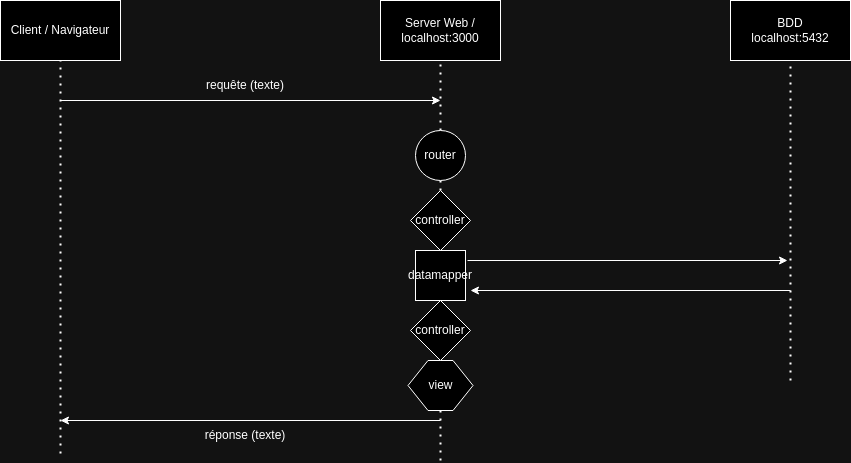

The diagram above was exported from draw.io. Its source (the exported page's mxGraphModel, read from the mxfile embedded in the PNG):
<mxGraphModel dx="1096" dy="599" grid="1" gridSize="10" guides="1" tooltips="1" connect="1" arrows="1" fold="1" page="1" pageScale="1" pageWidth="827" pageHeight="1169" math="0" shadow="0">
  <root>
    <mxCell id="0" />
    <mxCell id="1" parent="0" />
    <mxCell id="Nty3IZaEduha1EZzI3Mc-1" value="Client / Navigateur" style="rounded=0;whiteSpace=wrap;html=1;" parent="1" vertex="1">
      <mxGeometry x="40" y="40" width="120" height="60" as="geometry" />
    </mxCell>
    <mxCell id="Nty3IZaEduha1EZzI3Mc-2" value="" style="endArrow=none;dashed=1;html=1;dashPattern=1 3;strokeWidth=2;rounded=0;entryX=0.5;entryY=1;entryDx=0;entryDy=0;" parent="1" target="Nty3IZaEduha1EZzI3Mc-1" edge="1">
      <mxGeometry width="50" height="50" relative="1" as="geometry">
        <mxPoint x="100" y="493" as="sourcePoint" />
        <mxPoint x="440" y="230" as="targetPoint" />
      </mxGeometry>
    </mxCell>
    <mxCell id="Nty3IZaEduha1EZzI3Mc-3" value="Server Web / localhost:3000" style="rounded=0;whiteSpace=wrap;html=1;" parent="1" vertex="1">
      <mxGeometry x="420" y="40" width="120" height="60" as="geometry" />
    </mxCell>
    <mxCell id="Nty3IZaEduha1EZzI3Mc-4" value="" style="endArrow=none;dashed=1;html=1;dashPattern=1 3;strokeWidth=2;rounded=0;entryX=0.5;entryY=1;entryDx=0;entryDy=0;" parent="1" source="c3W2DeyBrpa-Y8xSg3CN-1" target="Nty3IZaEduha1EZzI3Mc-3" edge="1">
      <mxGeometry width="50" height="50" relative="1" as="geometry">
        <mxPoint x="480" y="400" as="sourcePoint" />
        <mxPoint x="820" y="230" as="targetPoint" />
      </mxGeometry>
    </mxCell>
    <mxCell id="Nty3IZaEduha1EZzI3Mc-5" value="" style="endArrow=classic;html=1;rounded=0;" parent="1" edge="1">
      <mxGeometry width="50" height="50" relative="1" as="geometry">
        <mxPoint x="100" y="140" as="sourcePoint" />
        <mxPoint x="480" y="140" as="targetPoint" />
      </mxGeometry>
    </mxCell>
    <mxCell id="Nty3IZaEduha1EZzI3Mc-6" value="requête (texte)" style="text;html=1;strokeColor=none;fillColor=none;align=center;verticalAlign=middle;whiteSpace=wrap;rounded=0;" parent="1" vertex="1">
      <mxGeometry x="210" y="110" width="150" height="30" as="geometry" />
    </mxCell>
    <mxCell id="Nty3IZaEduha1EZzI3Mc-8" value="" style="endArrow=classic;html=1;rounded=0;" parent="1" edge="1">
      <mxGeometry width="50" height="50" relative="1" as="geometry">
        <mxPoint x="480" y="460" as="sourcePoint" />
        <mxPoint x="100" y="460" as="targetPoint" />
      </mxGeometry>
    </mxCell>
    <mxCell id="Nty3IZaEduha1EZzI3Mc-9" value="réponse (texte)" style="text;html=1;strokeColor=none;fillColor=none;align=center;verticalAlign=middle;whiteSpace=wrap;rounded=0;" parent="1" vertex="1">
      <mxGeometry x="200" y="460" width="170" height="30" as="geometry" />
    </mxCell>
    <mxCell id="c3W2DeyBrpa-Y8xSg3CN-2" value="" style="endArrow=none;dashed=1;html=1;dashPattern=1 3;strokeWidth=2;rounded=0;entryX=0.5;entryY=1;entryDx=0;entryDy=0;" parent="1" source="c3W2DeyBrpa-Y8xSg3CN-3" target="c3W2DeyBrpa-Y8xSg3CN-1" edge="1">
      <mxGeometry width="50" height="50" relative="1" as="geometry">
        <mxPoint x="480" y="400" as="sourcePoint" />
        <mxPoint x="480" y="100" as="targetPoint" />
      </mxGeometry>
    </mxCell>
    <mxCell id="c3W2DeyBrpa-Y8xSg3CN-1" value="router" style="ellipse;whiteSpace=wrap;html=1;aspect=fixed;" parent="1" vertex="1">
      <mxGeometry x="455" y="170" width="50" height="50" as="geometry" />
    </mxCell>
    <mxCell id="c3W2DeyBrpa-Y8xSg3CN-4" value="" style="endArrow=none;dashed=1;html=1;dashPattern=1 3;strokeWidth=2;rounded=0;entryX=0.5;entryY=1;entryDx=0;entryDy=0;" parent="1" source="Cfq5_kJNLTKddr0xLfYx-2" target="c3W2DeyBrpa-Y8xSg3CN-3" edge="1">
      <mxGeometry width="50" height="50" relative="1" as="geometry">
        <mxPoint x="480" y="400" as="sourcePoint" />
        <mxPoint x="480" y="220" as="targetPoint" />
      </mxGeometry>
    </mxCell>
    <mxCell id="c3W2DeyBrpa-Y8xSg3CN-3" value="controller" style="rhombus;whiteSpace=wrap;html=1;" parent="1" vertex="1">
      <mxGeometry x="450" y="230" width="60" height="60" as="geometry" />
    </mxCell>
    <mxCell id="Cfq5_kJNLTKddr0xLfYx-3" value="" style="endArrow=none;dashed=1;html=1;dashPattern=1 3;strokeWidth=2;rounded=0;entryX=0.5;entryY=1;entryDx=0;entryDy=0;" parent="1" target="Cfq5_kJNLTKddr0xLfYx-2" edge="1">
      <mxGeometry width="50" height="50" relative="1" as="geometry">
        <mxPoint x="480" y="500" as="sourcePoint" />
        <mxPoint x="480" y="310" as="targetPoint" />
      </mxGeometry>
    </mxCell>
    <mxCell id="Cfq5_kJNLTKddr0xLfYx-2" value="view" style="shape=hexagon;perimeter=hexagonPerimeter2;whiteSpace=wrap;html=1;fixedSize=1;" parent="1" vertex="1">
      <mxGeometry x="447.5" y="400" width="65" height="50" as="geometry" />
    </mxCell>
    <mxCell id="T0L9R0uNZb7N2MT5dt7x-1" value="BDD&lt;br&gt;localhost:5432" style="rounded=0;whiteSpace=wrap;html=1;" parent="1" vertex="1">
      <mxGeometry x="770" y="40" width="120" height="60" as="geometry" />
    </mxCell>
    <mxCell id="T0L9R0uNZb7N2MT5dt7x-2" value="" style="endArrow=none;dashed=1;html=1;dashPattern=1 3;strokeWidth=2;rounded=0;entryX=0.5;entryY=1;entryDx=0;entryDy=0;" parent="1" target="T0L9R0uNZb7N2MT5dt7x-1" edge="1">
      <mxGeometry width="50" height="50" relative="1" as="geometry">
        <mxPoint x="830" y="420" as="sourcePoint" />
        <mxPoint x="440" y="230" as="targetPoint" />
      </mxGeometry>
    </mxCell>
    <mxCell id="T0L9R0uNZb7N2MT5dt7x-3" value="" style="endArrow=classic;html=1;rounded=0;entryX=1;entryY=0.5;entryDx=0;entryDy=0;" parent="1" edge="1">
      <mxGeometry width="50" height="50" relative="1" as="geometry">
        <mxPoint x="830" y="330" as="sourcePoint" />
        <mxPoint x="510" y="330" as="targetPoint" />
      </mxGeometry>
    </mxCell>
    <mxCell id="T0L9R0uNZb7N2MT5dt7x-4" value="" style="endArrow=classic;html=1;rounded=0;exitX=1;exitY=0.5;exitDx=0;exitDy=0;" parent="1" edge="1">
      <mxGeometry width="50" height="50" relative="1" as="geometry">
        <mxPoint x="507" y="300" as="sourcePoint" />
        <mxPoint x="827" y="300" as="targetPoint" />
      </mxGeometry>
    </mxCell>
    <mxCell id="Sr3Yjw3-3HzZ_nY8sWZ2-2" value="datamapper" style="whiteSpace=wrap;html=1;aspect=fixed;" vertex="1" parent="1">
      <mxGeometry x="455" y="290" width="50" height="50" as="geometry" />
    </mxCell>
    <mxCell id="Sr3Yjw3-3HzZ_nY8sWZ2-3" value="controller" style="rhombus;whiteSpace=wrap;html=1;" vertex="1" parent="1">
      <mxGeometry x="450" y="340" width="60" height="60" as="geometry" />
    </mxCell>
  </root>
</mxGraphModel>